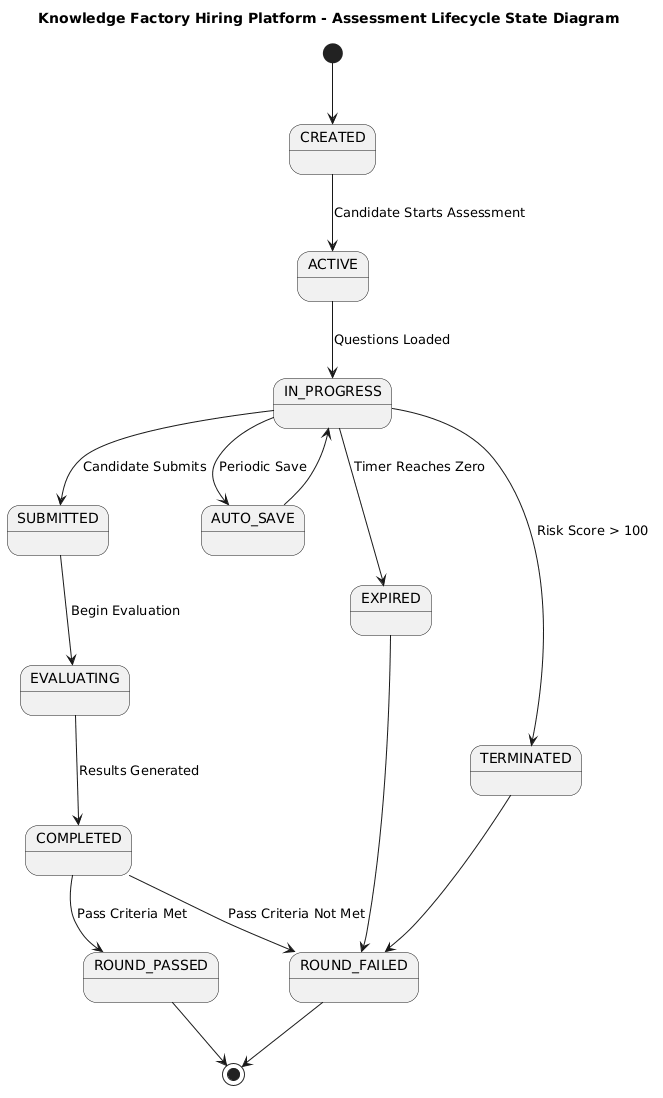

The diagram above was rendered by PlantUML. Its source (embedded in the PNG):
@startuml
title Knowledge Factory Hiring Platform - Assessment Lifecycle State Diagram

[*] --> CREATED

state CREATED

CREATED --> ACTIVE : Candidate Starts Assessment

state ACTIVE

ACTIVE --> IN_PROGRESS : Questions Loaded

state IN_PROGRESS

IN_PROGRESS --> AUTO_SAVE : Periodic Save

AUTO_SAVE --> IN_PROGRESS

IN_PROGRESS --> SUBMITTED : Candidate Submits

IN_PROGRESS --> EXPIRED : Timer Reaches Zero

IN_PROGRESS --> TERMINATED : Risk Score > 100

state SUBMITTED

SUBMITTED --> EVALUATING : Begin Evaluation

state EVALUATING

EVALUATING --> COMPLETED : Results Generated

state COMPLETED

COMPLETED --> ROUND_PASSED : Pass Criteria Met
COMPLETED --> ROUND_FAILED : Pass Criteria Not Met

state ROUND_PASSED
state ROUND_FAILED

EXPIRED --> ROUND_FAILED

TERMINATED --> ROUND_FAILED

ROUND_PASSED --> [*]

ROUND_FAILED --> [*]
@enduml